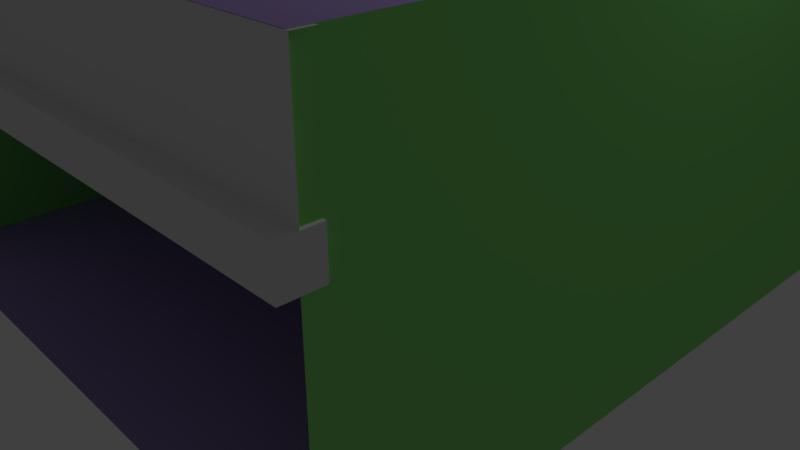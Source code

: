 # Source: store_half.blend  (saved by Blender 2.79.4; exported with 4.5.12 LTS)
import bpy
from mathutils import Matrix  # noqa: F401  (used for matrix-valued properties, if any)

bpy.ops.wm.read_factory_settings(use_empty=True)
scene = bpy.context.scene
scene.name = 'Scene'

# ---- collections
col_collection_1 = bpy.data.collections.new('Collection 1'); scene.collection.children.link(col_collection_1)

# ---- materials (node trees are filled in below, after node groups)
mat_material_003 = bpy.data.materials.new('Material.003')
mat_material_003.alpha_threshold = 0.0
mat_material_003.use_transparent_shadow = False
mat_material_003.diffuse_color = (0.07322, 0.04744, 0.8, 1.0)
mat_material_003.roughness = 0.5
mat_material_004 = bpy.data.materials.new('Material.004')
mat_material_004.alpha_threshold = 0.0
mat_material_004.use_transparent_shadow = False
mat_material_004.roughness = 0.5
mat_material_008 = bpy.data.materials.new('Material.008')
mat_material_008.alpha_threshold = 0.0
mat_material_008.use_transparent_shadow = False
mat_material_008.diffuse_color = (0.2662, 0.8, 0.1978, 1.0)
mat_material_008.roughness = 0.5
mat_material_008.line_color = (0.0, 0.0, 0.0, 1.0)
mat_material_007 = bpy.data.materials.new('Material.007')
mat_material_007.alpha_threshold = 0.0
mat_material_007.use_transparent_shadow = False
mat_material_007.diffuse_color = (0.5032, 0.3647, 0.8, 1.0)
mat_material_007.roughness = 0.5
mat_material_006 = bpy.data.materials.new('Material.006')
mat_material_006.alpha_threshold = 0.0
mat_material_006.use_transparent_shadow = False
mat_material_006.diffuse_color = (0.8, 0.1748, 0.3284, 1.0)
mat_material_006.roughness = 0.5
mat_material_005 = bpy.data.materials.new('Material.005')
mat_material_005.alpha_threshold = 0.0
mat_material_005.use_transparent_shadow = False
mat_material_005.diffuse_color = (0.8, 0.6678, 0.1319, 1.0)
mat_material_005.roughness = 0.5

# ---- material node trees

# ---- world
world_world = bpy.data.worlds.new('World'); scene.world = world_world
world_world.color = (0.05088, 0.05088, 0.05088)
world_world.use_sun_shadow = False
world_world.sun_shadow_jitter_overblur = 0.0
world_world.cycles.sampling_method = 'MANUAL'

# ---- cameras
cam_camera = bpy.data.cameras.new('Camera')
cam_camera.clip_end = 100.0
cam_camera.lens = 35.0
cam_camera.sensor_width = 32.0
cam_camera.sensor_height = 18.0
cam_camera.ortho_scale = 7.314
cam_camera.dof.focus_distance = 0.0
cam_camera.dof.aperture_fstop = 128.0

# ---- lights
light_lamp = bpy.data.lights.new('Lamp', 'POINT')
light_lamp.transmission_factor = 0.0
light_lamp.cutoff_distance = 30.0
light_lamp.energy = 100.0
light_lamp.shadow_buffer_clip_start = 1.001
light_lamp.shadow_soft_size = 0.1
light_lamp.shadow_maximum_resolution = 0.006
light_lamp.use_absolute_resolution = True

# ---- meshes
me_cube = bpy.data.meshes.new('Cube')
me_cube.from_pydata([(-1.0, -1.0, -1.0), (-1.0, -0.6215, -1.0), (-0.5981, -1.0, -1.0), (-0.5981, -0.6215, -1.0), (-1.0, -0.6215, 3.28), (-0.5981, -0.6215, 3.28), (-0.5981, -1.0, 3.28), (-1.0, -1.0, 3.28), (-1.0, -0.6215, 2.19), (-0.5981, -0.6215, 2.19), (-0.5981, -1.0, 2.19), (-1.0, -1.0, 2.19), (-1.0, -0.6215, 1.78), (-0.5981, -0.6215, 1.78), (-0.5981, -1.0, 1.78), (-1.0, -1.0, 1.78), (7.218, -0.6215, 3.28), (7.218, -0.6215, 2.19), (7.218, -1.0, 2.19), (7.218, -0.6215, 1.78), (7.218, -1.0, 1.78), (-1.0, -0.8107, -1.0), (-0.5981, -0.8107, -1.0), (-0.5981, -0.8107, 3.28), (-1.0, -0.8107, 3.28), (-1.0, -0.8107, 2.19), (-0.5981, -0.8107, 2.19), (-0.5981, -0.8107, 1.78), (-1.0, -0.8107, 1.78), (7.218, -0.8107, 3.28), (7.218, -0.8107, 2.19), (7.218, -0.8107, 1.78)], [], [(26, 10, 18, 30), (21, 22, 2, 0), (13, 9, 17, 19), (10, 6, 7, 11), (26, 23, 6, 10), (8, 4, 5, 9), (25, 24, 4, 8), (28, 25, 8, 12), (12, 8, 9, 13), (14, 10, 11, 15), (2, 14, 15, 0), (22, 27, 14, 2), (1, 12, 13, 3), (21, 28, 12, 1), (31, 30, 18, 20), (27, 13, 19, 31), (10, 14, 20, 18), (23, 5, 16, 29), (14, 27, 31, 20), (19, 17, 30, 31), (0, 15, 28, 21), (3, 13, 27, 22), (15, 11, 25, 28), (11, 7, 24, 25), (9, 5, 23, 26), (1, 3, 22, 21), (9, 26, 30, 17), (26, 30, 29, 23)])
me_cube.polygons.foreach_set('material_index', [1, 1, 1, 1, 1, 1, 1, 1, 1, 1, 1, 1, 1, 1, 1, 1, 1, 1, 1, 1, 1, 1, 1, 1, 1, 1, 1, 1])
me_cube.materials.append(mat_material_003)
me_cube.materials.append(mat_material_004)
me_cube.use_remesh_preserve_volume = False
me_cube.use_remesh_preserve_attributes = False
me_cube.use_mirror_vertex_groups = False
me_cube.update()
me_cube_002 = bpy.data.meshes.new('Cube.002')
me_cube_002.from_pydata([(12.37, -10.26, -0.7154), (12.37, -10.26, 13.41), (-13.93, -10.26, -0.7154), (-13.93, -10.26, 13.41), (12.37, 16.05, -0.7154), (12.37, 16.05, 13.41), (-13.93, 16.05, -0.7154), (-13.93, 16.05, 13.41)], [], [(2, 0, 4, 6), (7, 5, 1, 3), (7, 3, 2, 6), (2, 3, 1, 0), (5, 7, 6, 4)])
me_cube_002.polygons.foreach_set('material_index', [1, 1, 0, 0, 0])
_uv = me_cube_002.uv_layers.new(name='UVMap')
_uv.uv.foreach_set('vector', [0.0, 0.0, 0.0, 0.0, 0.0, 0.0, 0.0, 0.0, 0.0, 0.0, 0.0, 0.0, 0.0, 0.0, 0.0, 0.0, 0.0, 0.0, 0.0, 0.0, 0.0, 0.0, 0.0, 0.0, 0.0, 0.0, 0.0, 0.0, 0.0, 0.0, 0.0, 0.0, 0.0, 0.0, 0.0, 0.0, 0.0, 0.0, 0.0, 0.0])
me_cube_002.materials.append(mat_material_008)
me_cube_002.materials.append(mat_material_007)
me_cube_002.materials.append(mat_material_006)
me_cube_002.materials.append(mat_material_005)
me_cube_002.use_remesh_preserve_volume = False
me_cube_002.use_remesh_preserve_attributes = False
me_cube_002.use_mirror_vertex_groups = False
me_cube_002.update()

# ---- objects
ob_cube = bpy.data.objects.new('Cube', me_cube)
ob_lamp = bpy.data.objects.new('Lamp', light_lamp)
ob_camera = bpy.data.objects.new('Camera', cam_camera)
ob_cube_001 = bpy.data.objects.new('Cube.001', me_cube_002)

# ---- transforms, parenting, visibility, modifiers, constraints
ob_cube.location = (-3.192, -3.189, 1.011)
ob_cube.lineart.crease_threshold = 0.0
ob_lamp.location = (4.076, 1.005, 5.904)
ob_lamp.rotation_euler = (0.6503, 0.05522, 1.866)
ob_lamp.lock_rotations_4d = False
ob_lamp.empty_display_type = 'ARROWS'
ob_lamp.color = (0.0, 0.0, 0.0, 0.0)
ob_lamp.lineart.crease_threshold = 0.0
ob_camera.location = (7.481, -6.508, 5.344)
ob_camera.rotation_euler = (1.109, 0.0, 0.8149)
ob_camera.lock_rotations_4d = False
ob_camera.empty_display_type = 'ARROWS'
ob_camera.color = (0.0, 0.0, 0.0, 0.0)
ob_camera.display_type = 'WIRE'
ob_camera.lineart.crease_threshold = 0.0
ob_cube_001.location = (-0.8746, -0.2403, 0.2295)
ob_cube_001.rotation_euler = (0.0, 0.0, 4.712)
ob_cube_001.scale = (0.3031, 0.3031, 0.3031)
ob_cube_001.lock_rotations_4d = False
ob_cube_001.empty_display_type = 'ARROWS'
ob_cube_001.lineart.crease_threshold = 0.0

# ---- collection membership
col_collection_1.objects.link(ob_cube)
col_collection_1.objects.link(ob_lamp)
col_collection_1.objects.link(ob_camera)
col_collection_1.objects.link(ob_cube_001)

# ---- scene / render settings (as saved in the file)
scene.camera = ob_camera
scene.frame_start = 1; scene.frame_end = 250; scene.frame_set(1)
scene.render.engine = 'BLENDER_EEVEE_NEXT'
scene.render.resolution_percentage = 50
scene.render.dither_intensity = 0.0
scene.cycles.use_denoising = False
scene.cycles.samples = 128
scene.cycles.sampling_pattern = 'TABULATED_SOBOL'
scene.cycles.use_adaptive_sampling = False
scene.cycles.use_light_tree = False
scene.view_settings.view_transform = 'Standard'
bpy.context.view_layer.update()
